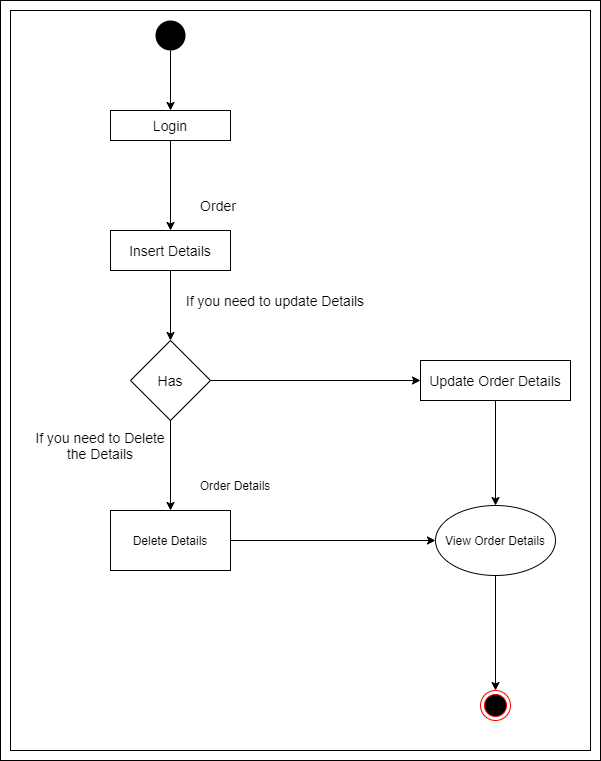

The diagram above was exported from draw.io. Its source (the exported page's mxGraphModel, read from the mxfile embedded in the PNG):
<mxGraphModel dx="1024" dy="592" grid="1" gridSize="10" guides="1" tooltips="1" connect="1" arrows="1" fold="1" page="1" pageScale="1" pageWidth="827" pageHeight="1169" math="0" shadow="0">
  <root>
    <mxCell id="0" />
    <mxCell id="1" parent="0" />
    <mxCell id="PYhfNS4xmK55iCj_y0zB-22" value="" style="rounded=0;whiteSpace=wrap;html=1;" vertex="1" parent="1">
      <mxGeometry x="30" y="10" width="600" height="760" as="geometry" />
    </mxCell>
    <mxCell id="PYhfNS4xmK55iCj_y0zB-21" value="" style="rounded=0;whiteSpace=wrap;html=1;" vertex="1" parent="1">
      <mxGeometry x="40" y="20" width="580" height="740" as="geometry" />
    </mxCell>
    <mxCell id="PYhfNS4xmK55iCj_y0zB-3" style="edgeStyle=orthogonalEdgeStyle;rounded=0;orthogonalLoop=1;jettySize=auto;html=1;entryX=0.5;entryY=0;entryDx=0;entryDy=0;" edge="1" parent="1" source="PYhfNS4xmK55iCj_y0zB-1" target="PYhfNS4xmK55iCj_y0zB-2">
      <mxGeometry relative="1" as="geometry" />
    </mxCell>
    <mxCell id="PYhfNS4xmK55iCj_y0zB-1" value="" style="ellipse;fillColor=#000000;strokeColor=none;" vertex="1" parent="1">
      <mxGeometry x="185" y="30" width="30" height="30" as="geometry" />
    </mxCell>
    <mxCell id="PYhfNS4xmK55iCj_y0zB-5" style="edgeStyle=orthogonalEdgeStyle;rounded=0;orthogonalLoop=1;jettySize=auto;html=1;entryX=0.5;entryY=0;entryDx=0;entryDy=0;" edge="1" parent="1" source="PYhfNS4xmK55iCj_y0zB-2" target="PYhfNS4xmK55iCj_y0zB-4">
      <mxGeometry relative="1" as="geometry" />
    </mxCell>
    <mxCell id="PYhfNS4xmK55iCj_y0zB-2" value="&lt;font style=&quot;font-size: 14px&quot;&gt;Login&lt;/font&gt;" style="rounded=0;whiteSpace=wrap;html=1;" vertex="1" parent="1">
      <mxGeometry x="140" y="120" width="120" height="30" as="geometry" />
    </mxCell>
    <mxCell id="PYhfNS4xmK55iCj_y0zB-8" style="edgeStyle=orthogonalEdgeStyle;rounded=0;orthogonalLoop=1;jettySize=auto;html=1;" edge="1" parent="1" source="PYhfNS4xmK55iCj_y0zB-4" target="PYhfNS4xmK55iCj_y0zB-7">
      <mxGeometry relative="1" as="geometry" />
    </mxCell>
    <mxCell id="PYhfNS4xmK55iCj_y0zB-4" value="&lt;font style=&quot;font-size: 14px&quot;&gt;Insert Details&lt;/font&gt;" style="rounded=0;whiteSpace=wrap;html=1;" vertex="1" parent="1">
      <mxGeometry x="140" y="240" width="120" height="40" as="geometry" />
    </mxCell>
    <mxCell id="PYhfNS4xmK55iCj_y0zB-6" value="&lt;font style=&quot;font-size: 14px&quot;&gt;Order&lt;/font&gt;" style="text;html=1;strokeColor=none;fillColor=none;align=center;verticalAlign=middle;whiteSpace=wrap;rounded=0;" vertex="1" parent="1">
      <mxGeometry x="220" y="200" width="56" height="30" as="geometry" />
    </mxCell>
    <mxCell id="PYhfNS4xmK55iCj_y0zB-11" style="edgeStyle=orthogonalEdgeStyle;rounded=0;orthogonalLoop=1;jettySize=auto;html=1;entryX=0;entryY=0.5;entryDx=0;entryDy=0;" edge="1" parent="1" source="PYhfNS4xmK55iCj_y0zB-7" target="PYhfNS4xmK55iCj_y0zB-10">
      <mxGeometry relative="1" as="geometry" />
    </mxCell>
    <mxCell id="PYhfNS4xmK55iCj_y0zB-13" style="edgeStyle=orthogonalEdgeStyle;rounded=0;orthogonalLoop=1;jettySize=auto;html=1;entryX=0.5;entryY=0;entryDx=0;entryDy=0;" edge="1" parent="1" source="PYhfNS4xmK55iCj_y0zB-7" target="PYhfNS4xmK55iCj_y0zB-12">
      <mxGeometry relative="1" as="geometry" />
    </mxCell>
    <mxCell id="PYhfNS4xmK55iCj_y0zB-7" value="&lt;font style=&quot;font-size: 14px&quot;&gt;Has&lt;/font&gt;" style="rhombus;whiteSpace=wrap;html=1;" vertex="1" parent="1">
      <mxGeometry x="160" y="350" width="80" height="80" as="geometry" />
    </mxCell>
    <mxCell id="PYhfNS4xmK55iCj_y0zB-9" value="&lt;font style=&quot;font-size: 14px&quot;&gt;If you need to update Details&lt;/font&gt;" style="text;html=1;strokeColor=none;fillColor=none;align=center;verticalAlign=middle;whiteSpace=wrap;rounded=0;" vertex="1" parent="1">
      <mxGeometry x="200" y="290" width="210" height="40" as="geometry" />
    </mxCell>
    <mxCell id="PYhfNS4xmK55iCj_y0zB-18" style="edgeStyle=orthogonalEdgeStyle;rounded=0;orthogonalLoop=1;jettySize=auto;html=1;entryX=0.5;entryY=0;entryDx=0;entryDy=0;" edge="1" parent="1" source="PYhfNS4xmK55iCj_y0zB-10" target="PYhfNS4xmK55iCj_y0zB-16">
      <mxGeometry relative="1" as="geometry" />
    </mxCell>
    <mxCell id="PYhfNS4xmK55iCj_y0zB-10" value="&lt;font style=&quot;font-size: 14px&quot;&gt;Update Order Details&lt;/font&gt;" style="rounded=0;whiteSpace=wrap;html=1;" vertex="1" parent="1">
      <mxGeometry x="450" y="370" width="150" height="40" as="geometry" />
    </mxCell>
    <mxCell id="PYhfNS4xmK55iCj_y0zB-17" style="edgeStyle=orthogonalEdgeStyle;rounded=0;orthogonalLoop=1;jettySize=auto;html=1;entryX=0;entryY=0.5;entryDx=0;entryDy=0;" edge="1" parent="1" source="PYhfNS4xmK55iCj_y0zB-12" target="PYhfNS4xmK55iCj_y0zB-16">
      <mxGeometry relative="1" as="geometry" />
    </mxCell>
    <mxCell id="PYhfNS4xmK55iCj_y0zB-12" value="Delete Details" style="rounded=0;whiteSpace=wrap;html=1;" vertex="1" parent="1">
      <mxGeometry x="140" y="520" width="120" height="60" as="geometry" />
    </mxCell>
    <mxCell id="PYhfNS4xmK55iCj_y0zB-14" value="Order Details" style="text;html=1;strokeColor=none;fillColor=none;align=center;verticalAlign=middle;whiteSpace=wrap;rounded=0;" vertex="1" parent="1">
      <mxGeometry x="220" y="480" width="90" height="30" as="geometry" />
    </mxCell>
    <mxCell id="PYhfNS4xmK55iCj_y0zB-15" value="&lt;font style=&quot;font-size: 14px&quot;&gt;If you need to Delete the Details&lt;/font&gt;" style="text;html=1;strokeColor=none;fillColor=none;align=center;verticalAlign=middle;whiteSpace=wrap;rounded=0;" vertex="1" parent="1">
      <mxGeometry x="60" y="430" width="140" height="50" as="geometry" />
    </mxCell>
    <mxCell id="PYhfNS4xmK55iCj_y0zB-20" style="edgeStyle=orthogonalEdgeStyle;rounded=0;orthogonalLoop=1;jettySize=auto;html=1;entryX=0.5;entryY=0;entryDx=0;entryDy=0;" edge="1" parent="1" source="PYhfNS4xmK55iCj_y0zB-16" target="PYhfNS4xmK55iCj_y0zB-19">
      <mxGeometry relative="1" as="geometry" />
    </mxCell>
    <mxCell id="PYhfNS4xmK55iCj_y0zB-16" value="View Order Details" style="ellipse;whiteSpace=wrap;html=1;" vertex="1" parent="1">
      <mxGeometry x="465" y="515" width="120" height="70" as="geometry" />
    </mxCell>
    <mxCell id="PYhfNS4xmK55iCj_y0zB-19" value="" style="ellipse;html=1;shape=endState;fillColor=#000000;strokeColor=#ff0000;" vertex="1" parent="1">
      <mxGeometry x="510" y="700" width="30" height="30" as="geometry" />
    </mxCell>
  </root>
</mxGraphModel>